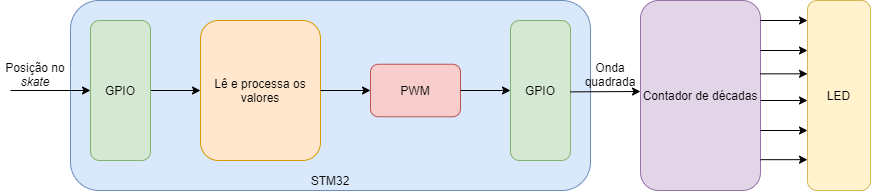

The diagram above was exported from draw.io. Its source (the exported page's mxGraphModel, read from the mxfile embedded in the PNG):
<mxGraphModel dx="1718" dy="718" grid="1" gridSize="10" guides="1" tooltips="1" connect="1" arrows="1" fold="1" page="1" pageScale="1" pageWidth="827" pageHeight="1169" math="0" shadow="0">
  <root>
    <mxCell id="0" />
    <mxCell id="1" parent="0" />
    <mxCell id="0kX9s634i1fXRd-G-jQo-38" value="" style="rounded=1;whiteSpace=wrap;html=1;fillColor=#dae8fc;strokeColor=#6c8ebf;" parent="1" vertex="1">
      <mxGeometry x="90" y="50" width="520" height="190" as="geometry" />
    </mxCell>
    <mxCell id="Ht1OVjhJW0NtHbJ7t0hU-6" value="" style="endArrow=classic;html=1;" parent="1" edge="1">
      <mxGeometry width="50" height="50" relative="1" as="geometry">
        <mxPoint x="30.000000000000227" y="140" as="sourcePoint" />
        <mxPoint x="110.00000000000023" y="140" as="targetPoint" />
      </mxGeometry>
    </mxCell>
    <mxCell id="Ht1OVjhJW0NtHbJ7t0hU-8" value="Posição no &lt;i&gt;skate&lt;/i&gt;" style="text;html=1;strokeColor=none;fillColor=none;align=center;verticalAlign=middle;whiteSpace=wrap;rounded=0;" parent="1" vertex="1">
      <mxGeometry x="20" y="113.75" width="70" height="20" as="geometry" />
    </mxCell>
    <mxCell id="0kX9s634i1fXRd-G-jQo-16" value="Lê e processa os valores" style="rounded=1;whiteSpace=wrap;html=1;fillColor=#ffe6cc;strokeColor=#d79b00;" parent="1" vertex="1">
      <mxGeometry x="220" y="70" width="120" height="140" as="geometry" />
    </mxCell>
    <mxCell id="0kX9s634i1fXRd-G-jQo-17" value="" style="endArrow=classic;html=1;" parent="1" edge="1">
      <mxGeometry width="50" height="50" relative="1" as="geometry">
        <mxPoint x="170" y="140" as="sourcePoint" />
        <mxPoint x="220" y="140" as="targetPoint" />
      </mxGeometry>
    </mxCell>
    <mxCell id="0kX9s634i1fXRd-G-jQo-19" value="GPIO" style="rounded=1;whiteSpace=wrap;html=1;fillColor=#d5e8d4;strokeColor=#82b366;" parent="1" vertex="1">
      <mxGeometry x="530" y="70" width="60" height="140" as="geometry" />
    </mxCell>
    <mxCell id="0kX9s634i1fXRd-G-jQo-20" value="PWM" style="rounded=1;whiteSpace=wrap;html=1;fillColor=#f8cecc;strokeColor=#b85450;" parent="1" vertex="1">
      <mxGeometry x="390" y="113.75" width="90" height="52.5" as="geometry" />
    </mxCell>
    <mxCell id="0kX9s634i1fXRd-G-jQo-21" value="" style="endArrow=classic;html=1;" parent="1" edge="1">
      <mxGeometry width="50" height="50" relative="1" as="geometry">
        <mxPoint x="340" y="140.00000000000009" as="sourcePoint" />
        <mxPoint x="390" y="140.00000000000009" as="targetPoint" />
      </mxGeometry>
    </mxCell>
    <mxCell id="0kX9s634i1fXRd-G-jQo-22" value="" style="endArrow=classic;html=1;" parent="1" edge="1">
      <mxGeometry width="50" height="50" relative="1" as="geometry">
        <mxPoint x="480" y="140.0000000000001" as="sourcePoint" />
        <mxPoint x="530" y="140.0000000000001" as="targetPoint" />
      </mxGeometry>
    </mxCell>
    <mxCell id="0kX9s634i1fXRd-G-jQo-25" value="" style="endArrow=classic;html=1;" parent="1" edge="1">
      <mxGeometry width="50" height="50" relative="1" as="geometry">
        <mxPoint x="590" y="141.36000000000007" as="sourcePoint" />
        <mxPoint x="660" y="141" as="targetPoint" />
      </mxGeometry>
    </mxCell>
    <mxCell id="0kX9s634i1fXRd-G-jQo-30" value="Onda quadrada" style="text;html=1;strokeColor=none;fillColor=none;align=center;verticalAlign=middle;whiteSpace=wrap;rounded=0;" parent="1" vertex="1">
      <mxGeometry x="610" y="113.75" width="40" height="20" as="geometry" />
    </mxCell>
    <mxCell id="0kX9s634i1fXRd-G-jQo-39" value="STM32" style="text;html=1;strokeColor=none;fillColor=none;align=center;verticalAlign=middle;whiteSpace=wrap;rounded=0;" parent="1" vertex="1">
      <mxGeometry x="330" y="220" width="40" height="20" as="geometry" />
    </mxCell>
    <mxCell id="7XwLtreffqijIBExx_k2-1" value="GPIO" style="rounded=1;whiteSpace=wrap;html=1;fillColor=#d5e8d4;strokeColor=#82b366;" parent="1" vertex="1">
      <mxGeometry x="110" y="70" width="60" height="140" as="geometry" />
    </mxCell>
    <mxCell id="59s5yN8FccVILCk5sZu0-1" value="Contador de décadas" style="rounded=1;whiteSpace=wrap;html=1;fillColor=#e1d5e7;strokeColor=#9673a6;" vertex="1" parent="1">
      <mxGeometry x="660" y="50" width="120" height="190" as="geometry" />
    </mxCell>
    <mxCell id="59s5yN8FccVILCk5sZu0-2" value="LED" style="rounded=1;whiteSpace=wrap;html=1;fillColor=#fff2cc;strokeColor=#d6b656;" vertex="1" parent="1">
      <mxGeometry x="827" y="50" width="63" height="190" as="geometry" />
    </mxCell>
    <mxCell id="59s5yN8FccVILCk5sZu0-3" value="" style="endArrow=classic;html=1;" edge="1" parent="1">
      <mxGeometry width="50" height="50" relative="1" as="geometry">
        <mxPoint x="780" y="70" as="sourcePoint" />
        <mxPoint x="827" y="70" as="targetPoint" />
      </mxGeometry>
    </mxCell>
    <mxCell id="59s5yN8FccVILCk5sZu0-4" value="" style="endArrow=classic;html=1;" edge="1" parent="1">
      <mxGeometry width="50" height="50" relative="1" as="geometry">
        <mxPoint x="780" y="100" as="sourcePoint" />
        <mxPoint x="827" y="100" as="targetPoint" />
      </mxGeometry>
    </mxCell>
    <mxCell id="59s5yN8FccVILCk5sZu0-5" value="" style="endArrow=classic;html=1;" edge="1" parent="1">
      <mxGeometry width="50" height="50" relative="1" as="geometry">
        <mxPoint x="780" y="123.33" as="sourcePoint" />
        <mxPoint x="827" y="123.33" as="targetPoint" />
      </mxGeometry>
    </mxCell>
    <mxCell id="59s5yN8FccVILCk5sZu0-6" value="" style="endArrow=classic;html=1;" edge="1" parent="1">
      <mxGeometry width="50" height="50" relative="1" as="geometry">
        <mxPoint x="780" y="209.17000000000002" as="sourcePoint" />
        <mxPoint x="827" y="209.17000000000002" as="targetPoint" />
      </mxGeometry>
    </mxCell>
    <mxCell id="59s5yN8FccVILCk5sZu0-7" value="" style="endArrow=classic;html=1;" edge="1" parent="1">
      <mxGeometry width="50" height="50" relative="1" as="geometry">
        <mxPoint x="780" y="180.00000000000006" as="sourcePoint" />
        <mxPoint x="827" y="180.00000000000006" as="targetPoint" />
      </mxGeometry>
    </mxCell>
    <mxCell id="59s5yN8FccVILCk5sZu0-8" value="" style="endArrow=classic;html=1;" edge="1" parent="1">
      <mxGeometry width="50" height="50" relative="1" as="geometry">
        <mxPoint x="780" y="150" as="sourcePoint" />
        <mxPoint x="827" y="150" as="targetPoint" />
      </mxGeometry>
    </mxCell>
  </root>
</mxGraphModel>